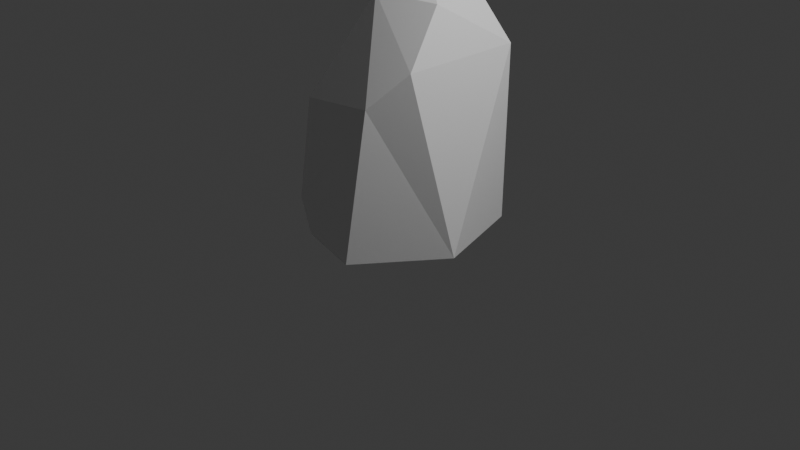 # Source: foliage.blend  (saved by Blender 4.0.36; exported with 4.5.12 LTS)
import bpy
from mathutils import Matrix  # noqa: F401  (used for matrix-valued properties, if any)

bpy.ops.wm.read_factory_settings(use_empty=True)
scene = bpy.context.scene
scene.name = 'Scene'

# ---- collections
col_collection = bpy.data.collections.new('Collection'); scene.collection.children.link(col_collection)

# ---- materials (node trees are filled in below, after node groups)
mat_material = bpy.data.materials.new('Material')
mat_material.alpha_threshold = 0.0
mat_material.use_transparent_shadow = False
mat_material.roughness = 0.5
mat_material.line_color = (0.0, 0.0, 0.0, 1.0)

# ---- material node trees
mat_material.use_nodes = True; mat_material.node_tree.nodes.clear()
_N = mat_material.node_tree.nodes; _L = mat_material.node_tree.links
n0 = _N.new('ShaderNodeOutputMaterial'); n0.name = 'Material Output'; n0.location = (300, 300)
n1 = _N.new('ShaderNodeBsdfPrincipled'); n1.name = 'Principled BSDF'; n1.location = (10, 300)
n1.inputs[3].default_value = 1.45
_L.new(n1.outputs[0], n0.inputs[0])
n0.is_active_output = True

# ---- world
world_world = bpy.data.worlds.new('World'); scene.world = world_world
world_world.use_nodes = True; world_world.node_tree.nodes.clear()
_N = world_world.node_tree.nodes; _L = world_world.node_tree.links
n0 = _N.new('ShaderNodeOutputWorld'); n0.name = 'World Output'; n0.location = (300, 300)
n1 = _N.new('ShaderNodeBackground'); n1.name = 'Background'; n1.location = (10, 300)
n1.inputs[0].default_value = (0.05088, 0.05088, 0.05088, 1.0)
_L.new(n1.outputs[0], n0.inputs[0])
n0.is_active_output = True
world_world.color = (0.05088, 0.05088, 0.05088)
world_world.use_sun_shadow = False
world_world.sun_shadow_jitter_overblur = 0.0

# ---- cameras
cam_camera = bpy.data.cameras.new('Camera')
cam_camera.clip_end = 100.0
cam_camera.ortho_scale = 7.314

# ---- lights
light_light = bpy.data.lights.new('Light', 'POINT')
light_light.transmission_factor = 0.0
light_light.use_soft_falloff = False
light_light.energy = 1000.0
light_light.shadow_soft_size = 0.1
light_light.shadow_maximum_resolution = 0.006
light_light.use_absolute_resolution = True

# ---- meshes
me_cube = bpy.data.meshes.new('Cube')
me_cube.from_pydata([(0.7022, 0.7835, 1.833), (0.6187, 0.8609, -0.03912), (0.7152, -0.536, 1.834), (0.9238, -0.1531, -0.03912), (-0.6541, 0.8329, 1.87), (-0.6476, 0.7947, -0.03912), (-0.4568, -0.7329, 1.364), (0.4335, -0.8189, 1.492), (0.5986, -0.103, 2.347), (-0.07258, -0.2237, 2.351), (0.5505, 0.532, 2.305), (-0.2315, 0.5551, 2.638), (-0.7641, -0.4561, -0.03917), (-0.6197, -0.7549, 0.279), (-0.4037, -0.8199, -0.03917), (0.3184, -0.9883, -0.03915), (-0.05104, 1.107, -0.03912), (-0.9598, 0.1207, -0.03914)], [], [(6, 7, 9), (3, 2, 7, 15), (14, 13, 12), (5, 16, 1, 3, 15, 14, 12, 17), (1, 0, 3), (5, 4, 16), (10, 11, 8), (4, 6, 11), (2, 0, 8), (0, 11, 10), (15, 7, 6, 13, 14), (12, 13, 6), (9, 2, 8), (2, 9, 7), (3, 0, 2), (6, 4, 12), (4, 5, 17), (1, 4, 0), (11, 6, 9), (11, 0, 4), (8, 0, 10), (8, 11, 9), (16, 4, 1), (17, 12, 4)])
_uv = me_cube.uv_layers.new(name='UVMap')
_uv.uv.foreach_set('vector', [0.625, 1.0, 0.625, 0.8452, 0.625, 1.0, 0.375, 0.75, 0.625, 0.75, 0.625, 0.8452, 0.375, 0.865, 0.375, 0.9504, 0.4317, 1.0, 0.375, 0.0518, 0.125, 0.5, 0.2431, 0.5, 0.375, 0.5, 0.375, 0.75, 0.26, 0.75, 0.1746, 0.75, 0.125, 0.6982, 0.125, 0.5946, 0.375, 0.5, 0.625, 0.5, 0.375, 0.75, 0.375, 0.25, 0.625, 0.25, 0.375, 0.3681, 0.625, 0.5, 0.875, 0.5, 0.625, 0.75, 0.625, 0.25, 0.625, 0.0, 0.625, 0.25, 0.625, 0.75, 0.625, 0.5, 0.625, 0.75, 0.625, 0.5, 0.625, 0.25, 0.625, 0.5, 0.375, 0.865, 0.625, 0.8452, 0.625, 1.0, 0.4317, 1.0, 0.375, 0.9504, 0.375, 0.0518, 0.4317, 0.0, 0.625, 0.0, 0.625, 1.0, 0.625, 0.75, 0.625, 0.75, 0.625, 0.75, 0.625, 1.0, 0.625, 0.8452, 0.375, 0.75, 0.625, 0.5, 0.625, 0.75, 0.625, 0.0, 0.625, 0.25, 0.375, 0.0518, 0.625, 0.25, 0.375, 0.25, 0.375, 0.1554, 0.375, 0.5, 0.625, 0.25, 0.625, 0.5, 0.625, 0.25, 0.625, 0.0, 0.625, 0.0, 0.625, 0.25, 0.625, 0.5, 0.625, 0.25, 0.625, 0.75, 0.625, 0.5, 0.625, 0.5, 0.625, 0.75, 0.875, 0.5, 0.875, 0.75, 0.375, 0.3681, 0.625, 0.25, 0.375, 0.5, 0.375, 0.1554, 0.375, 0.0518, 0.625, 0.25])
me_cube.materials.append(mat_material)
me_cube.use_mirror_vertex_groups = False
me_cube.update()
me_cylinder = bpy.data.meshes.new('Cylinder')
me_cylinder.from_pydata([(2.911e-09, 0.7595, 0.0), (-7.12e-09, 0.3813, 2.126), (0.1482, 0.7449, 0.0), (0.07439, 0.374, 2.126), (0.2907, 0.7017, 0.0), (0.1459, 0.3523, 2.126), (0.422, 0.6315, 0.0), (0.2119, 0.3171, 2.126), (0.5371, 0.5371, 0.0), (0.2696, 0.2696, 2.126), (0.6315, 0.422, 0.0), (0.3171, 0.2119, 2.126), (0.7017, 0.2907, 0.0), (0.3523, 0.1459, 2.126), (0.7449, 0.1482, 0.0), (0.374, 0.07439, 2.126), (0.7595, 2.279e-07, 0.0), (0.3813, 1.79e-07, 2.126), (0.7449, -0.1482, 0.0), (0.374, -0.07439, 2.126), (0.7017, -0.2907, 0.0), (0.3523, -0.1459, 2.126), (0.6315, -0.422, 0.0), (0.3171, -0.2119, 2.126), (0.5371, -0.5371, 0.0), (0.2696, -0.2696, 2.126), (0.422, -0.6315, 0.0), (0.2119, -0.3171, 2.126), (0.2907, -0.7017, 0.0), (0.1459, -0.3523, 2.126), (0.1482, -0.7449, 0.0), (0.07439, -0.374, 2.126), (2.911e-09, -0.7595, 0.0), (-7.12e-09, -0.3813, 2.126), (-0.1482, -0.7449, 0.0), (-0.07439, -0.374, 2.126), (-0.2907, -0.7017, 0.0), (-0.1459, -0.3523, 2.126), (-0.422, -0.6315, 0.0), (-0.2119, -0.3171, 2.126), (-0.5371, -0.5371, 0.0), (-0.2696, -0.2696, 2.126), (-0.6315, -0.422, 0.0), (-0.3171, -0.2119, 2.126), (-0.7017, -0.2907, 0.0), (-0.3523, -0.1459, 2.126), (-0.7449, -0.1482, 0.0), (-0.374, -0.07439, 2.126), (-0.7595, 2.279e-07, 0.0), (-0.3813, 1.79e-07, 2.126), (-0.7449, 0.1482, 0.0), (-0.374, 0.07439, 2.126), (-0.7017, 0.2907, 0.0), (-0.3523, 0.1459, 2.126), (-0.6315, 0.422, 0.0), (-0.3171, 0.2119, 2.126), (-0.5371, 0.5371, 0.0), (-0.2696, 0.2696, 2.126), (-0.422, 0.6315, 0.0), (-0.2119, 0.3171, 2.126), (-0.2907, 0.7017, 0.0), (-0.1459, 0.3523, 2.126), (-0.1482, 0.7449, 0.0), (-0.07439, 0.374, 2.126), (-1.847, -1.856, 0.8348), (0.01962, 0.01042, 9.892), (-1.847, 1.877, 0.8348), (0.01962, 0.01042, 9.892), (1.886, -1.856, 0.8348), (0.01962, 0.01042, 9.892), (1.886, 1.877, 0.8348), (0.01962, 0.01042, 9.892)], [], [(0, 1, 3, 2), (2, 3, 5, 4), (4, 5, 7, 6), (6, 7, 9, 8), (8, 9, 11, 10), (10, 11, 13, 12), (12, 13, 15, 14), (14, 15, 17, 16), (16, 17, 19, 18), (18, 19, 21, 20), (20, 21, 23, 22), (22, 23, 25, 24), (24, 25, 27, 26), (26, 27, 29, 28), (28, 29, 31, 30), (30, 31, 33, 32), (32, 33, 35, 34), (34, 35, 37, 36), (36, 37, 39, 38), (38, 39, 41, 40), (40, 41, 43, 42), (42, 43, 45, 44), (44, 45, 47, 46), (46, 47, 49, 48), (48, 49, 51, 50), (50, 51, 53, 52), (52, 53, 55, 54), (54, 55, 57, 56), (56, 57, 59, 58), (58, 59, 61, 60), (3, 1, 63, 61, 59, 57, 55, 53, 51, 49, 47, 45, 43, 41, 39, 37, 35, 33, 31, 29, 27, 25, 23, 21, 19, 17, 15, 13, 11, 9, 7, 5), (60, 61, 63, 62), (62, 63, 1, 0), (0, 2, 4, 6, 8, 10, 12, 14, 16, 18, 20, 22, 24, 26, 28, 30, 32, 34, 36, 38, 40, 42, 44, 46, 48, 50, 52, 54, 56, 58, 60, 62), (64, 65, 67, 66), (66, 67, 71, 70), (70, 71, 69, 68), (68, 69, 65, 64), (66, 70, 68, 64), (71, 67, 65, 69)])
_uv = me_cylinder.uv_layers.new(name='UVMap')
_uv.uv.foreach_set('vector', [1.0, 0.5, 1.0, 1.0, 0.9688, 1.0, 0.9688, 0.5, 0.9688, 0.5, 0.9688, 1.0, 0.9375, 1.0, 0.9375, 0.5, 0.9375, 0.5, 0.9375, 1.0, 0.9062, 1.0, 0.9062, 0.5, 0.9062, 0.5, 0.9062, 1.0, 0.875, 1.0, 0.875, 0.5, 0.875, 0.5, 0.875, 1.0, 0.8438, 1.0, 0.8438, 0.5, 0.8438, 0.5, 0.8438, 1.0, 0.8125, 1.0, 0.8125, 0.5, 0.8125, 0.5, 0.8125, 1.0, 0.7812, 1.0, 0.7812, 0.5, 0.7812, 0.5, 0.7812, 1.0, 0.75, 1.0, 0.75, 0.5, 0.75, 0.5, 0.75, 1.0, 0.7188, 1.0, 0.7188, 0.5, 0.7188, 0.5, 0.7188, 1.0, 0.6875, 1.0, 0.6875, 0.5, 0.6875, 0.5, 0.6875, 1.0, 0.6562, 1.0, 0.6562, 0.5, 0.6562, 0.5, 0.6562, 1.0, 0.625, 1.0, 0.625, 0.5, 0.625, 0.5, 0.625, 1.0, 0.5938, 1.0, 0.5938, 0.5, 0.5938, 0.5, 0.5938, 1.0, 0.5625, 1.0, 0.5625, 0.5, 0.5625, 0.5, 0.5625, 1.0, 0.5312, 1.0, 0.5312, 0.5, 0.5312, 0.5, 0.5312, 1.0, 0.5, 1.0, 0.5, 0.5, 0.5, 0.5, 0.5, 1.0, 0.4688, 1.0, 0.4688, 0.5, 0.4688, 0.5, 0.4688, 1.0, 0.4375, 1.0, 0.4375, 0.5, 0.4375, 0.5, 0.4375, 1.0, 0.4062, 1.0, 0.4062, 0.5, 0.4062, 0.5, 0.4062, 1.0, 0.375, 1.0, 0.375, 0.5, 0.375, 0.5, 0.375, 1.0, 0.3438, 1.0, 0.3438, 0.5, 0.3438, 0.5, 0.3438, 1.0, 0.3125, 1.0, 0.3125, 0.5, 0.3125, 0.5, 0.3125, 1.0, 0.2812, 1.0, 0.2812, 0.5, 0.2812, 0.5, 0.2812, 1.0, 0.25, 1.0, 0.25, 0.5, 0.25, 0.5, 0.25, 1.0, 0.2188, 1.0, 0.2188, 0.5, 0.2188, 0.5, 0.2188, 1.0, 0.1875, 1.0, 0.1875, 0.5, 0.1875, 0.5, 0.1875, 1.0, 0.1562, 1.0, 0.1562, 0.5, 0.1562, 0.5, 0.1562, 1.0, 0.125, 1.0, 0.125, 0.5, 0.125, 0.5, 0.125, 1.0, 0.09375, 1.0, 0.09375, 0.5, 0.09375, 0.5, 0.09375, 1.0, 0.0625, 1.0, 0.0625, 0.5, 0.2968, 0.4854, 0.25, 0.49, 0.2032, 0.4854, 0.1582, 0.4717, 0.1167, 0.4496, 0.08029, 0.4197, 0.05045, 0.3833, 0.02827, 0.3418, 0.01461, 0.2968, 0.01, 0.25, 0.01461, 0.2032, 0.02827, 0.1582, 0.05045, 0.1167, 0.08029, 0.08029, 0.1167, 0.05045, 0.1582, 0.02827, 0.2032, 0.01461, 0.25, 0.01, 0.2968, 0.01461, 0.3418, 0.02827, 0.3833, 0.05045, 0.4197, 0.08029, 0.4496, 0.1167, 0.4717, 0.1582, 0.4854, 0.2032, 0.49, 0.25, 0.4854, 0.2968, 0.4717, 0.3418, 0.4496, 0.3833, 0.4197, 0.4197, 0.3833, 0.4496, 0.3418, 0.4717, 0.0625, 0.5, 0.0625, 1.0, 0.03125, 1.0, 0.03125, 0.5, 0.03125, 0.5, 0.03125, 1.0, 0.0, 1.0, 0.0, 0.5, 0.75, 0.49, 0.7968, 0.4854, 0.8418, 0.4717, 0.8833, 0.4496, 0.9197, 0.4197, 0.9496, 0.3833, 0.9717, 0.3418, 0.9854, 0.2968, 0.99, 0.25, 0.9854, 0.2032, 0.9717, 0.1582, 0.9496, 0.1167, 0.9197, 0.08029, 0.8833, 0.05045, 0.8418, 0.02827, 0.7968, 0.01461, 0.75, 0.01, 0.7032, 0.01461, 0.6582, 0.02827, 0.6167, 0.05045, 0.5803, 0.08029, 0.5504, 0.1167, 0.5283, 0.1582, 0.5146, 0.2032, 0.51, 0.25, 0.5146, 0.2968, 0.5283, 0.3418, 0.5504, 0.3833, 0.5803, 0.4197, 0.6167, 0.4496, 0.6582, 0.4717, 0.7032, 0.4854, 0.375, 0.0, 0.625, 0.0, 0.625, 0.25, 0.375, 0.25, 0.375, 0.25, 0.625, 0.25, 0.625, 0.5, 0.375, 0.5, 0.375, 0.5, 0.625, 0.5, 0.625, 0.75, 0.375, 0.75, 0.375, 0.75, 0.625, 0.75, 0.625, 1.0, 0.375, 1.0, 0.125, 0.5, 0.375, 0.5, 0.375, 0.75, 0.125, 0.75, 0.625, 0.5, 0.875, 0.5, 0.875, 0.75, 0.625, 0.75])
me_cylinder.update()
me_cylinder_001 = bpy.data.meshes.new('Cylinder.001')
me_cylinder_001.from_pydata([(2.125e-09, 0.8245, 0.0), (6.195e-09, 0.4883, 1.762), (0.1608, 0.8086, 0.0), (0.09526, 0.4789, 1.762), (0.3155, 0.7617, 0.0), (0.1869, 0.4511, 1.762), (0.458, 0.6855, 0.0), (0.2713, 0.406, 1.762), (0.583, 0.583, 0.0), (0.3453, 0.3453, 1.762), (0.6855, 0.458, 0.0), (0.406, 0.2713, 1.762), (0.7617, 0.3155, 0.0), (0.4511, 0.1869, 1.762), (0.8086, 0.1608, 0.0), (0.4789, 0.09526, 1.762), (0.8245, 0.0, 0.0), (0.4883, 0.0, 1.762), (0.8086, -0.1608, 0.0), (0.4789, -0.09526, 1.762), (0.7617, -0.3155, 0.0), (0.4511, -0.1869, 1.762), (0.6855, -0.458, 0.0), (0.406, -0.2713, 1.762), (0.583, -0.583, 0.0), (0.3453, -0.3453, 1.762), (0.458, -0.6855, 0.0), (0.2713, -0.406, 1.762), (0.3155, -0.7617, 0.0), (0.1869, -0.4511, 1.762), (0.1608, -0.8086, 0.0), (0.09526, -0.4789, 1.762), (2.125e-09, -0.8245, 0.0), (6.195e-09, -0.4883, 1.762), (-0.1608, -0.8086, 0.0), (-0.09526, -0.4789, 1.762), (-0.3155, -0.7617, 0.0), (-0.1869, -0.4511, 1.762), (-0.458, -0.6855, 0.0), (-0.2713, -0.406, 1.762), (-0.583, -0.583, 0.0), (-0.3453, -0.3453, 1.762), (-0.6855, -0.458, 0.0), (-0.406, -0.2713, 1.762), (-0.7617, -0.3155, 0.0), (-0.4511, -0.1869, 1.762), (-0.8086, -0.1608, 0.0), (-0.4789, -0.09526, 1.762), (-0.8245, 0.0, 0.0), (-0.4883, 0.0, 1.762), (-0.8086, 0.1608, 0.0), (-0.4789, 0.09526, 1.762), (-0.7617, 0.3155, 0.0), (-0.4511, 0.1869, 1.762), (-0.6855, 0.458, 0.0), (-0.406, 0.2713, 1.762), (-0.583, 0.583, 0.0), (-0.3453, 0.3453, 1.762), (-0.458, 0.6855, 0.0), (-0.2713, 0.406, 1.762), (-0.3155, 0.7617, 0.0), (-0.1869, 0.4511, 1.762), (-0.1608, 0.8086, 0.0), (-0.09526, 0.4789, 1.762), (-1.663, -1.738, 0.9392), (-0.8391, -0.8391, 3.144), (-1.695, 1.641, 0.9392), (-0.8391, 0.8391, 3.144), (1.726, -1.718, 0.9392), (0.8391, -0.8391, 3.144), (1.703, 1.717, 0.9392), (0.8391, 0.8391, 3.144), (0.0, 2.033, 0.9392), (0.0, 0.8391, 3.144), (0.0, -2.06, 0.9392), (0.0, -0.8391, 3.144), (-2.057, 0.0, 0.9392), (-0.8391, 0.0, 3.144), (2.06, 0.0, 0.9392), (0.8391, 0.0, 3.144), (0.0, 0.0, 3.144), (0.0, 0.0, 0.9392), (-1.547, -1.582, 2.819), (-0.7232, -0.7232, 4.819), (-1.592, 1.663, 2.763), (-0.7232, 0.7232, 4.819), (1.474, -1.462, 2.819), (0.7232, -0.7232, 4.819), (1.572, 1.634, 2.819), (0.7232, 0.7232, 4.819), (0.08474, 1.993, 2.819), (0.0, 0.7232, 4.819), (-0.06274, -2.008, 2.819), (0.0, -0.7232, 4.819), (-1.937, -0.02782, 2.819), (-0.7232, 0.0, 4.819), (1.832, 0.005468, 2.819), (0.7232, 0.0, 4.819), (0.0, 0.0, 4.819), (0.0, 0.0, 2.819), (-1.267, -1.262, 4.579), (0.0, 0.0, 6.959), (-1.229, 1.307, 4.579), (0.0, 0.0, 6.959), (1.244, -1.225, 4.579), (0.0, 0.0, 6.959), (1.268, 1.296, 4.579), (0.0, 0.0, 6.959), (-0.06871, 1.683, 4.579), (0.0, 0.0, 6.959), (-0.007218, -1.689, 4.579), (0.0, 0.0, 6.959), (-1.795, -0.02809, 4.579), (0.0, 0.0, 6.959), (1.574, -0.04921, 4.579), (0.0, 0.0, 6.959), (0.0, 0.0, 6.959), (0.008089, -0.0094, 4.579)], [], [(0, 1, 3, 2), (2, 3, 5, 4), (4, 5, 7, 6), (6, 7, 9, 8), (8, 9, 11, 10), (10, 11, 13, 12), (12, 13, 15, 14), (14, 15, 17, 16), (16, 17, 19, 18), (18, 19, 21, 20), (20, 21, 23, 22), (22, 23, 25, 24), (24, 25, 27, 26), (26, 27, 29, 28), (28, 29, 31, 30), (30, 31, 33, 32), (32, 33, 35, 34), (34, 35, 37, 36), (36, 37, 39, 38), (38, 39, 41, 40), (40, 41, 43, 42), (42, 43, 45, 44), (44, 45, 47, 46), (46, 47, 49, 48), (48, 49, 51, 50), (50, 51, 53, 52), (52, 53, 55, 54), (54, 55, 57, 56), (56, 57, 59, 58), (58, 59, 61, 60), (3, 1, 63, 61, 59, 57, 55, 53, 51, 49, 47, 45, 43, 41, 39, 37, 35, 33, 31, 29, 27, 25, 23, 21, 19, 17, 15, 13, 11, 9, 7, 5), (60, 61, 63, 62), (62, 63, 1, 0), (0, 2, 4, 6, 8, 10, 12, 14, 16, 18, 20, 22, 24, 26, 28, 30, 32, 34, 36, 38, 40, 42, 44, 46, 48, 50, 52, 54, 56, 58, 60, 62), (76, 77, 67, 66), (72, 73, 71, 70), (78, 79, 69, 68), (74, 75, 65, 64), (81, 78, 68, 74), (80, 77, 65, 75), (79, 80, 75, 69), (76, 81, 74, 64), (68, 69, 75, 74), (66, 67, 73, 72), (66, 72, 81, 76), (71, 73, 80, 79), (73, 67, 77, 80), (72, 70, 78, 81), (70, 71, 79, 78), (64, 65, 77, 76), (94, 95, 85, 84), (90, 91, 89, 88), (96, 97, 87, 86), (92, 93, 83, 82), (99, 96, 86, 92), (98, 95, 83, 93), (97, 98, 93, 87), (94, 99, 92, 82), (86, 87, 93, 92), (84, 85, 91, 90), (84, 90, 99, 94), (89, 91, 98, 97), (91, 85, 95, 98), (90, 88, 96, 99), (88, 89, 97, 96), (82, 83, 95, 94), (112, 113, 103, 102), (108, 109, 107, 106), (114, 115, 105, 104), (110, 111, 101, 100), (117, 114, 104, 110), (116, 113, 101, 111), (115, 116, 111, 105), (112, 117, 110, 100), (104, 105, 111, 110), (102, 103, 109, 108), (102, 108, 117, 112), (107, 109, 116, 115), (109, 103, 113, 116), (108, 106, 114, 117), (106, 107, 115, 114), (100, 101, 113, 112)])
_uv = me_cylinder_001.uv_layers.new(name='UVMap')
_uv.uv.foreach_set('vector', [1.0, 0.5, 1.0, 1.0, 0.9688, 1.0, 0.9688, 0.5, 0.9688, 0.5, 0.9688, 1.0, 0.9375, 1.0, 0.9375, 0.5, 0.9375, 0.5, 0.9375, 1.0, 0.9062, 1.0, 0.9062, 0.5, 0.9062, 0.5, 0.9062, 1.0, 0.875, 1.0, 0.875, 0.5, 0.875, 0.5, 0.875, 1.0, 0.8438, 1.0, 0.8438, 0.5, 0.8438, 0.5, 0.8438, 1.0, 0.8125, 1.0, 0.8125, 0.5, 0.8125, 0.5, 0.8125, 1.0, 0.7812, 1.0, 0.7812, 0.5, 0.7812, 0.5, 0.7812, 1.0, 0.75, 1.0, 0.75, 0.5, 0.75, 0.5, 0.75, 1.0, 0.7188, 1.0, 0.7188, 0.5, 0.7188, 0.5, 0.7188, 1.0, 0.6875, 1.0, 0.6875, 0.5, 0.6875, 0.5, 0.6875, 1.0, 0.6562, 1.0, 0.6562, 0.5, 0.6562, 0.5, 0.6562, 1.0, 0.625, 1.0, 0.625, 0.5, 0.625, 0.5, 0.625, 1.0, 0.5938, 1.0, 0.5938, 0.5, 0.5938, 0.5, 0.5938, 1.0, 0.5625, 1.0, 0.5625, 0.5, 0.5625, 0.5, 0.5625, 1.0, 0.5312, 1.0, 0.5312, 0.5, 0.5312, 0.5, 0.5312, 1.0, 0.5, 1.0, 0.5, 0.5, 0.5, 0.5, 0.5, 1.0, 0.4688, 1.0, 0.4688, 0.5, 0.4688, 0.5, 0.4688, 1.0, 0.4375, 1.0, 0.4375, 0.5, 0.4375, 0.5, 0.4375, 1.0, 0.4062, 1.0, 0.4062, 0.5, 0.4062, 0.5, 0.4062, 1.0, 0.375, 1.0, 0.375, 0.5, 0.375, 0.5, 0.375, 1.0, 0.3438, 1.0, 0.3438, 0.5, 0.3438, 0.5, 0.3438, 1.0, 0.3125, 1.0, 0.3125, 0.5, 0.3125, 0.5, 0.3125, 1.0, 0.2812, 1.0, 0.2812, 0.5, 0.2812, 0.5, 0.2812, 1.0, 0.25, 1.0, 0.25, 0.5, 0.25, 0.5, 0.25, 1.0, 0.2188, 1.0, 0.2188, 0.5, 0.2188, 0.5, 0.2188, 1.0, 0.1875, 1.0, 0.1875, 0.5, 0.1875, 0.5, 0.1875, 1.0, 0.1562, 1.0, 0.1562, 0.5, 0.1562, 0.5, 0.1562, 1.0, 0.125, 1.0, 0.125, 0.5, 0.125, 0.5, 0.125, 1.0, 0.09375, 1.0, 0.09375, 0.5, 0.09375, 0.5, 0.09375, 1.0, 0.0625, 1.0, 0.0625, 0.5, 0.2968, 0.4854, 0.25, 0.49, 0.2032, 0.4854, 0.1582, 0.4717, 0.1167, 0.4496, 0.08029, 0.4197, 0.05045, 0.3833, 0.02827, 0.3418, 0.01461, 0.2968, 0.01, 0.25, 0.01461, 0.2032, 0.02827, 0.1582, 0.05045, 0.1167, 0.08029, 0.08029, 0.1167, 0.05045, 0.1582, 0.02827, 0.2032, 0.01461, 0.25, 0.01, 0.2968, 0.01461, 0.3418, 0.02827, 0.3833, 0.05045, 0.4197, 0.08029, 0.4496, 0.1167, 0.4717, 0.1582, 0.4854, 0.2032, 0.49, 0.25, 0.4854, 0.2968, 0.4717, 0.3418, 0.4496, 0.3833, 0.4197, 0.4197, 0.3833, 0.4496, 0.3418, 0.4717, 0.0625, 0.5, 0.0625, 1.0, 0.03125, 1.0, 0.03125, 0.5, 0.03125, 0.5, 0.03125, 1.0, 0.0, 1.0, 0.0, 0.5, 0.75, 0.49, 0.7968, 0.4854, 0.8418, 0.4717, 0.8833, 0.4496, 0.9197, 0.4197, 0.9496, 0.3833, 0.9717, 0.3418, 0.9854, 0.2968, 0.99, 0.25, 0.9854, 0.2032, 0.9717, 0.1582, 0.9496, 0.1167, 0.9197, 0.08029, 0.8833, 0.05045, 0.8418, 0.02827, 0.7968, 0.01461, 0.75, 0.01, 0.7032, 0.01461, 0.6582, 0.02827, 0.6167, 0.05045, 0.5803, 0.08029, 0.5504, 0.1167, 0.5283, 0.1582, 0.5146, 0.2032, 0.51, 0.25, 0.5146, 0.2968, 0.5283, 0.3418, 0.5504, 0.3833, 0.5803, 0.4197, 0.6167, 0.4496, 0.6582, 0.4717, 0.7032, 0.4854, 0.375, 0.125, 0.625, 0.125, 0.625, 0.25, 0.375, 0.25, 0.375, 0.375, 0.625, 0.375, 0.625, 0.5, 0.375, 0.5, 0.375, 0.625, 0.625, 0.625, 0.625, 0.75, 0.375, 0.75, 0.375, 0.875, 0.625, 0.875, 0.625, 1.0, 0.375, 1.0, 0.25, 0.625, 0.375, 0.625, 0.375, 0.75, 0.25, 0.75, 0.75, 0.625, 0.875, 0.625, 0.875, 0.75, 0.75, 0.75, 0.625, 0.625, 0.75, 0.625, 0.75, 0.75, 0.625, 0.75, 0.125, 0.625, 0.25, 0.625, 0.25, 0.75, 0.125, 0.75, 0.375, 0.75, 0.625, 0.75, 0.625, 0.875, 0.375, 0.875, 0.375, 0.25, 0.625, 0.25, 0.625, 0.375, 0.375, 0.375, 0.125, 0.5, 0.25, 0.5, 0.25, 0.625, 0.125, 0.625, 0.625, 0.5, 0.75, 0.5, 0.75, 0.625, 0.625, 0.625, 0.75, 0.5, 0.875, 0.5, 0.875, 0.625, 0.75, 0.625, 0.25, 0.5, 0.375, 0.5, 0.375, 0.625, 0.25, 0.625, 0.375, 0.5, 0.625, 0.5, 0.625, 0.625, 0.375, 0.625, 0.375, 0.0, 0.625, 0.0, 0.625, 0.125, 0.375, 0.125, 0.375, 0.125, 0.625, 0.125, 0.625, 0.25, 0.375, 0.25, 0.375, 0.375, 0.625, 0.375, 0.625, 0.5, 0.375, 0.5, 0.375, 0.625, 0.625, 0.625, 0.625, 0.75, 0.375, 0.75, 0.375, 0.875, 0.625, 0.875, 0.625, 1.0, 0.375, 1.0, 0.25, 0.625, 0.375, 0.625, 0.375, 0.75, 0.25, 0.75, 0.75, 0.625, 0.875, 0.625, 0.875, 0.75, 0.75, 0.75, 0.625, 0.625, 0.75, 0.625, 0.75, 0.75, 0.625, 0.75, 0.125, 0.625, 0.25, 0.625, 0.25, 0.75, 0.125, 0.75, 0.375, 0.75, 0.625, 0.75, 0.625, 0.875, 0.375, 0.875, 0.375, 0.25, 0.625, 0.25, 0.625, 0.375, 0.375, 0.375, 0.125, 0.5, 0.25, 0.5, 0.25, 0.625, 0.125, 0.625, 0.625, 0.5, 0.75, 0.5, 0.75, 0.625, 0.625, 0.625, 0.75, 0.5, 0.875, 0.5, 0.875, 0.625, 0.75, 0.625, 0.25, 0.5, 0.375, 0.5, 0.375, 0.625, 0.25, 0.625, 0.375, 0.5, 0.625, 0.5, 0.625, 0.625, 0.375, 0.625, 0.375, 0.0, 0.625, 0.0, 0.625, 0.125, 0.375, 0.125, 0.375, 0.1242, 0.625, 0.0625, 0.625, 0.25, 0.375, 0.25, 0.375, 0.3757, 0.625, 0.3125, 0.625, 0.5, 0.375, 0.5, 0.375, 0.6258, 0.625, 0.5625, 0.625, 0.75, 0.375, 0.75, 0.375, 0.8743, 0.625, 0.8125, 0.625, 1.0, 0.375, 1.0, 0.2507, 0.6258, 0.375, 0.6258, 0.375, 0.75, 0.2507, 0.75, 0.625, 0.8125, 0.625, 0.8125, 0.625, 0.8125, 0.625, 0.8125, 0.625, 0.75, 0.625, 0.75, 0.625, 0.75, 0.625, 0.75, 0.125, 0.6258, 0.2507, 0.6258, 0.2507, 0.75, 0.125, 0.75, 0.375, 0.75, 0.625, 0.75, 0.625, 0.8125, 0.375, 0.8743, 0.375, 0.25, 0.625, 0.25, 0.625, 0.3125, 0.375, 0.3757, 0.125, 0.5, 0.2507, 0.5, 0.2507, 0.6258, 0.125, 0.6258, 0.625, 0.3125, 0.625, 0.3125, 0.625, 0.3125, 0.625, 0.3125, 0.625, 0.25, 0.625, 0.25, 0.625, 0.25, 0.625, 0.25, 0.2507, 0.5, 0.375, 0.5, 0.375, 0.6258, 0.2507, 0.6258, 0.375, 0.5, 0.625, 0.5, 0.625, 0.5625, 0.375, 0.6258, 0.375, 0.0, 0.625, 0.0, 0.625, 0.0625, 0.375, 0.1242])
me_cylinder_001.update()
me_cylinder_002 = bpy.data.meshes.new('Cylinder.002')
me_cylinder_002.from_pydata([(2.43e-07, 0.7452, 0.0), (5.161e-07, 0.4589, 5.473), (0.1454, 0.7309, 0.0), (0.08952, 0.45, 5.473), (0.2852, 0.6885, 0.0), (0.1756, 0.4239, 5.473), (0.414, 0.6196, 0.0), (0.2549, 0.3815, 5.473), (0.5269, 0.5269, 0.0), (0.3245, 0.3245, 5.473), (0.6196, 0.414, 0.0), (0.3815, 0.2549, 5.473), (0.6885, 0.2852, 0.0), (0.4239, 0.1756, 5.473), (0.7309, 0.1454, 0.0), (0.45, 0.08952, 5.473), (0.7452, 3.797e-09, 0.0), (0.4589, 9.848e-09, 5.473), (0.7309, -0.1454, 0.0), (0.45, -0.08952, 5.473), (0.6885, -0.2852, 0.0), (0.4239, -0.1756, 5.473), (0.6196, -0.414, 0.0), (0.3815, -0.2549, 5.473), (0.5269, -0.5269, 0.0), (0.3245, -0.3245, 5.473), (0.414, -0.6196, 0.0), (0.2549, -0.3815, 5.473), (0.2852, -0.6885, 0.0), (0.1756, -0.4239, 5.473), (0.1454, -0.7309, 0.0), (0.08952, -0.45, 5.473), (2.43e-07, -0.7452, 0.0), (5.161e-07, -0.4589, 5.473), (-0.1454, -0.7309, 0.0), (-0.08952, -0.45, 5.473), (-0.2852, -0.6885, 0.0), (-0.1756, -0.4239, 5.473), (-0.414, -0.6196, 0.0), (-0.2549, -0.3815, 5.473), (-0.5269, -0.5269, 0.0), (-0.3245, -0.3245, 5.473), (-0.6196, -0.414, 0.0), (-0.3815, -0.2549, 5.473), (-0.6885, -0.2852, 0.0), (-0.4239, -0.1756, 5.473), (-0.7309, -0.1454, 0.0), (-0.45, -0.08952, 5.473), (-0.7452, 3.797e-09, 0.0), (-0.4589, 9.848e-09, 5.473), (-0.7309, 0.1454, 0.0), (-0.45, 0.08952, 5.473), (-0.6885, 0.2852, 0.0), (-0.4239, 0.1756, 5.473), (-0.6196, 0.414, 0.0), (-0.3815, 0.2549, 5.473), (-0.5269, 0.5269, 0.0), (-0.3245, 0.3245, 5.473), (-0.414, 0.6196, 0.0), (-0.2549, 0.3815, 5.473), (-0.2852, 0.6885, 0.0), (-0.1756, 0.4239, 5.473), (-0.1454, 0.7309, 0.0), (-0.08952, 0.45, 5.473), (-2.182, -2.477, 5.016), (-2.138, -2.563, 8.698), (-2.299, 2.068, 4.99), (-2.218, 1.85, 8.515), (2.456, -2.116, 4.947), (2.218, -2.239, 8.589), (2.129, 2.351, 5.122), (2.208, 1.968, 8.249), (-2.632, -0.2049, 4.699), (-2.658, -0.3503, 8.985), (2.589, 0.1761, 4.799), (2.558, -0.1003, 8.802), (-0.0101, 2.614, 4.789), (0.01137, 2.214, 8.726), (0.1083, -2.723, 4.663), (-0.09709, -2.798, 9.033), (-0.1264, -0.2915, 9.678), (0.04259, -0.02569, 4.121), (-2.462, -2.944, 6.597), (-2.586, 2.295, 6.52), (2.584, 2.513, 6.443), (2.745, -2.594, 6.563), (3.362, 0.09431, 6.549), (-3.366, -0.3087, 6.582), (-0.009948, -3.607, 6.524), (0.1099, 3.103, 6.469), (-2.483, -1.585, 4.815), (-2.348, -2.846, 7.826), (-2.538, 0.9896, 8.823), (-2.538, 2.268, 5.553), (-1.395, 2.41, 4.829), (1.348, 2.161, 8.529), (2.425, 2.542, 5.619), (2.394, 1.519, 4.94), (2.472, -1.377, 8.802), (2.717, -2.423, 5.54), (1.554, -2.475, 4.734), (-1.349, -2.786, 8.963), (-2.568, 1.178, 4.788), (-2.466, -1.698, 8.942), (2.641, -1.19, 4.805), (2.455, 1.157, 8.569), (1.362, -0.2056, 9.442), (-1.449, -0.1276, 4.244), (3.191, 0.1662, 5.547), (-3.226, -0.2644, 5.488), (1.3, 2.588, 4.925), (-1.335, 2.102, 8.72), (-1.302, -2.707, 4.799), (1.279, -2.575, 8.885), (-1.562, -0.3381, 9.566), (1.479, 0.09501, 4.315), (-0.006707, 1.48, 4.319), (-0.07236, 1.101, 9.398), (-0.1273, -1.683, 9.608), (0.09438, -1.527, 4.23), (0.06063, -3.4, 5.426), (0.05316, 3.096, 5.501), (-2.41, -2.792, 5.6), (-2.462, 2.138, 7.687), (2.49, 2.293, 7.465), (2.552, -2.497, 7.754), (3.194, 0.001909, 7.739), (-3.219, -0.3386, 7.875), (-0.06084, -3.427, 7.871), (0.08768, 2.845, 7.649), (-1.376, 2.907, 6.495), (1.518, -3.323, 6.535), (-3.113, -1.786, 6.603), (3.16, 1.479, 6.491), (-1.397, -3.521, 6.557), (3.301, -1.37, 6.573), (1.515, 3.015, 6.442), (-3.23, 1.152, 6.551), (-3.076, 1.07, 7.79), (1.459, 2.755, 7.535), (3.098, -1.376, 7.774), (-1.364, -3.365, 7.86), (1.549, -1.343, 4.37), (-1.475, -1.716, 9.495), (-1.475, 1.037, 9.33), (1.361, 1.533, 4.512), (3.025, 1.321, 7.589), (-2.966, -1.763, 7.87), (-1.447, 1.329, 4.402), (1.352, 1.12, 9.157), (1.314, -1.53, 9.397), (-1.374, -1.58, 4.382), (1.391, -3.157, 7.818), (-1.333, 2.683, 7.682), (-1.395, 2.876, 5.519), (1.572, -3.114, 5.46), (-3.009, -1.698, 5.552), (2.968, 1.535, 5.592), (-1.354, -3.328, 5.512), (3.189, -1.26, 5.543), (1.415, 3.024, 5.558), (-3.114, 1.163, 5.509)], [], [(0, 1, 3, 2), (2, 3, 5, 4), (4, 5, 7, 6), (6, 7, 9, 8), (8, 9, 11, 10), (10, 11, 13, 12), (12, 13, 15, 14), (14, 15, 17, 16), (16, 17, 19, 18), (18, 19, 21, 20), (20, 21, 23, 22), (22, 23, 25, 24), (24, 25, 27, 26), (26, 27, 29, 28), (28, 29, 31, 30), (30, 31, 33, 32), (32, 33, 35, 34), (34, 35, 37, 36), (36, 37, 39, 38), (38, 39, 41, 40), (40, 41, 43, 42), (42, 43, 45, 44), (44, 45, 47, 46), (46, 47, 49, 48), (48, 49, 51, 50), (50, 51, 53, 52), (52, 53, 55, 54), (54, 55, 57, 56), (56, 57, 59, 58), (58, 59, 61, 60), (3, 1, 63, 61, 59, 57, 55, 53, 51, 49, 47, 45, 43, 41, 39, 37, 35, 33, 31, 29, 27, 25, 23, 21, 19, 17, 15, 13, 11, 9, 7, 5), (60, 61, 63, 62), (62, 63, 1, 0), (0, 2, 4, 6, 8, 10, 12, 14, 16, 18, 20, 22, 24, 26, 28, 30, 32, 34, 36, 38, 40, 42, 44, 46, 48, 50, 52, 54, 56, 58, 60, 62), (87, 127, 138, 137), (127, 73, 92, 138), (138, 92, 67, 123), (137, 138, 123, 83), (89, 129, 139, 136), (129, 77, 95, 139), (139, 95, 71, 124), (136, 139, 124, 84), (86, 126, 140, 135), (126, 75, 98, 140), (140, 98, 69, 125), (135, 140, 125, 85), (88, 128, 141, 134), (128, 79, 101, 141), (141, 101, 65, 91), (134, 141, 91, 82), (81, 115, 142, 119), (115, 74, 104, 142), (142, 104, 68, 100), (119, 142, 100, 78), (80, 114, 143, 118), (114, 73, 103, 143), (143, 103, 65, 101), (118, 143, 101, 79), (77, 111, 144, 117), (111, 67, 92, 144), (144, 92, 73, 114), (117, 144, 114, 80), (76, 110, 145, 116), (110, 70, 97, 145), (145, 97, 74, 115), (116, 145, 115, 81), (84, 124, 146, 133), (124, 71, 105, 146), (146, 105, 75, 126), (133, 146, 126, 86), (82, 91, 147, 132), (91, 65, 103, 147), (147, 103, 73, 127), (132, 147, 127, 87), (66, 94, 148, 102), (94, 76, 116, 148), (148, 116, 81, 107), (102, 148, 107, 72), (71, 95, 149, 105), (95, 77, 117, 149), (149, 117, 80, 106), (105, 149, 106, 75), (75, 106, 150, 98), (106, 80, 118, 150), (150, 118, 79, 113), (98, 150, 113, 69), (72, 107, 151, 90), (107, 81, 119, 151), (151, 119, 78, 112), (90, 151, 112, 64), (85, 125, 152, 131), (125, 69, 113, 152), (152, 113, 79, 128), (131, 152, 128, 88), (83, 123, 153, 130), (123, 67, 111, 153), (153, 111, 77, 129), (130, 153, 129, 89), (66, 93, 154, 94), (93, 83, 130, 154), (154, 130, 89, 121), (94, 154, 121, 76), (68, 99, 155, 100), (99, 85, 131, 155), (155, 131, 88, 120), (100, 155, 120, 78), (64, 122, 156, 90), (122, 82, 132, 156), (156, 132, 87, 109), (90, 156, 109, 72), (70, 96, 157, 97), (96, 84, 133, 157), (157, 133, 86, 108), (97, 157, 108, 74), (78, 120, 158, 112), (120, 88, 134, 158), (158, 134, 82, 122), (112, 158, 122, 64), (74, 108, 159, 104), (108, 86, 135, 159), (159, 135, 85, 99), (104, 159, 99, 68), (76, 121, 160, 110), (121, 89, 136, 160), (160, 136, 84, 96), (110, 160, 96, 70), (72, 109, 161, 102), (109, 87, 137, 161), (161, 137, 83, 93), (102, 161, 93, 66)])
_uv = me_cylinder_002.uv_layers.new(name='UVMap')
_uv.uv.foreach_set('vector', [1.0, 0.5, 1.0, 1.0, 0.9688, 1.0, 0.9688, 0.5, 0.9688, 0.5, 0.9688, 1.0, 0.9375, 1.0, 0.9375, 0.5, 0.9375, 0.5, 0.9375, 1.0, 0.9062, 1.0, 0.9062, 0.5, 0.9062, 0.5, 0.9062, 1.0, 0.875, 1.0, 0.875, 0.5, 0.875, 0.5, 0.875, 1.0, 0.8438, 1.0, 0.8438, 0.5, 0.8438, 0.5, 0.8438, 1.0, 0.8125, 1.0, 0.8125, 0.5, 0.8125, 0.5, 0.8125, 1.0, 0.7812, 1.0, 0.7812, 0.5, 0.7812, 0.5, 0.7812, 1.0, 0.75, 1.0, 0.75, 0.5, 0.75, 0.5, 0.75, 1.0, 0.7188, 1.0, 0.7188, 0.5, 0.7188, 0.5, 0.7188, 1.0, 0.6875, 1.0, 0.6875, 0.5, 0.6875, 0.5, 0.6875, 1.0, 0.6562, 1.0, 0.6562, 0.5, 0.6562, 0.5, 0.6562, 1.0, 0.625, 1.0, 0.625, 0.5, 0.625, 0.5, 0.625, 1.0, 0.5938, 1.0, 0.5938, 0.5, 0.5938, 0.5, 0.5938, 1.0, 0.5625, 1.0, 0.5625, 0.5, 0.5625, 0.5, 0.5625, 1.0, 0.5312, 1.0, 0.5312, 0.5, 0.5312, 0.5, 0.5312, 1.0, 0.5, 1.0, 0.5, 0.5, 0.5, 0.5, 0.5, 1.0, 0.4688, 1.0, 0.4688, 0.5, 0.4688, 0.5, 0.4688, 1.0, 0.4375, 1.0, 0.4375, 0.5, 0.4375, 0.5, 0.4375, 1.0, 0.4062, 1.0, 0.4062, 0.5, 0.4062, 0.5, 0.4062, 1.0, 0.375, 1.0, 0.375, 0.5, 0.375, 0.5, 0.375, 1.0, 0.3438, 1.0, 0.3438, 0.5, 0.3438, 0.5, 0.3438, 1.0, 0.3125, 1.0, 0.3125, 0.5, 0.3125, 0.5, 0.3125, 1.0, 0.2812, 1.0, 0.2812, 0.5, 0.2812, 0.5, 0.2812, 1.0, 0.25, 1.0, 0.25, 0.5, 0.25, 0.5, 0.25, 1.0, 0.2188, 1.0, 0.2188, 0.5, 0.2188, 0.5, 0.2188, 1.0, 0.1875, 1.0, 0.1875, 0.5, 0.1875, 0.5, 0.1875, 1.0, 0.1562, 1.0, 0.1562, 0.5, 0.1562, 0.5, 0.1562, 1.0, 0.125, 1.0, 0.125, 0.5, 0.125, 0.5, 0.125, 1.0, 0.09375, 1.0, 0.09375, 0.5, 0.09375, 0.5, 0.09375, 1.0, 0.0625, 1.0, 0.0625, 0.5, 0.2968, 0.4854, 0.25, 0.49, 0.2032, 0.4854, 0.1582, 0.4717, 0.1167, 0.4496, 0.08029, 0.4197, 0.05045, 0.3833, 0.02827, 0.3418, 0.01461, 0.2968, 0.01, 0.25, 0.01461, 0.2032, 0.02827, 0.1582, 0.05045, 0.1167, 0.08029, 0.08029, 0.1167, 0.05045, 0.1582, 0.02827, 0.2032, 0.01461, 0.25, 0.01, 0.2968, 0.01461, 0.3418, 0.02827, 0.3833, 0.05045, 0.4197, 0.08029, 0.4496, 0.1167, 0.4717, 0.1582, 0.4854, 0.2032, 0.49, 0.25, 0.4854, 0.2968, 0.4717, 0.3418, 0.4496, 0.3833, 0.4197, 0.4197, 0.3833, 0.4496, 0.3418, 0.4717, 0.0625, 0.5, 0.0625, 1.0, 0.03125, 1.0, 0.03125, 0.5, 0.03125, 0.5, 0.03125, 1.0, 0.0, 1.0, 0.0, 0.5, 0.75, 0.49, 0.7968, 0.4854, 0.8418, 0.4717, 0.8833, 0.4496, 0.9197, 0.4197, 0.9496, 0.3833, 0.9717, 0.3418, 0.9854, 0.2968, 0.99, 0.25, 0.9854, 0.2032, 0.9717, 0.1582, 0.9496, 0.1167, 0.9197, 0.08029, 0.8833, 0.05045, 0.8418, 0.02827, 0.7968, 0.01461, 0.75, 0.01, 0.7032, 0.01461, 0.6582, 0.02827, 0.6167, 0.05045, 0.5803, 0.08029, 0.5504, 0.1167, 0.5283, 0.1582, 0.5146, 0.2032, 0.51, 0.25, 0.5146, 0.2968, 0.5283, 0.3418, 0.5504, 0.3833, 0.5803, 0.4197, 0.6167, 0.4496, 0.6582, 0.4717, 0.7032, 0.4854, 0.5, 0.1274, 0.5625, 0.1275, 0.5625, 0.1892, 0.5, 0.1892, 0.5625, 0.1275, 0.625, 0.1285, 0.625, 0.1893, 0.5625, 0.1892, 0.5625, 0.1892, 0.625, 0.1893, 0.625, 0.25, 0.5625, 0.2505, 0.5, 0.1892, 0.5625, 0.1892, 0.5625, 0.2505, 0.5, 0.2506, 0.5, 0.375, 0.5625, 0.375, 0.5625, 0.4374, 0.5, 0.4374, 0.5625, 0.375, 0.625, 0.375, 0.625, 0.4375, 0.5625, 0.4374, 0.5625, 0.4374, 0.625, 0.4375, 0.625, 0.5, 0.5625, 0.4995, 0.5, 0.4374, 0.5625, 0.4374, 0.5625, 0.4995, 0.5, 0.4994, 0.5, 0.6226, 0.5625, 0.6226, 0.5625, 0.6858, 0.5, 0.6858, 0.5625, 0.6226, 0.625, 0.6226, 0.625, 0.6859, 0.5625, 0.6858, 0.5625, 0.6858, 0.625, 0.6859, 0.625, 0.75, 0.5625, 0.7495, 0.5, 0.6858, 0.5625, 0.6858, 0.5625, 0.7495, 0.5, 0.7494, 0.5, 0.875, 0.5625, 0.875, 0.5625, 0.9375, 0.5, 0.9375, 0.5625, 0.875, 0.625, 0.875, 0.625, 0.9375, 0.5625, 0.9375, 0.5625, 0.9375, 0.625, 0.9375, 0.625, 1.0, 0.5625, 1.0, 0.5, 0.9375, 0.5625, 0.9375, 0.5625, 1.0, 0.5, 1.0, 0.25, 0.6226, 0.3125, 0.6226, 0.3125, 0.6859, 0.25, 0.6859, 0.3125, 0.6226, 0.375, 0.6226, 0.375, 0.6859, 0.3125, 0.6859, 0.3125, 0.6859, 0.375, 0.6859, 0.375, 0.75, 0.3125, 0.75, 0.25, 0.6859, 0.3125, 0.6859, 0.3125, 0.75, 0.25, 0.75, 0.75, 0.6226, 0.8125, 0.6225, 0.8125, 0.6859, 0.75, 0.6859, 0.8125, 0.6225, 0.875, 0.6215, 0.875, 0.6857, 0.8125, 0.6859, 0.8125, 0.6859, 0.875, 0.6857, 0.875, 0.75, 0.8125, 0.75, 0.75, 0.6859, 0.8125, 0.6859, 0.8125, 0.75, 0.75, 0.75, 0.75, 0.5, 0.8125, 0.5, 0.8125, 0.5609, 0.75, 0.5609, 0.8125, 0.5, 0.875, 0.5, 0.875, 0.5607, 0.8125, 0.5609, 0.8125, 0.5609, 0.875, 0.5607, 0.875, 0.6215, 0.8125, 0.6225, 0.75, 0.5609, 0.8125, 0.5609, 0.8125, 0.6225, 0.75, 0.6226, 0.25, 0.5, 0.3125, 0.5, 0.3125, 0.5609, 0.25, 0.5609, 0.3125, 0.5, 0.375, 0.5, 0.375, 0.5609, 0.3125, 0.5609, 0.3125, 0.5609, 0.375, 0.5609, 0.375, 0.6226, 0.3125, 0.6226, 0.25, 0.5609, 0.3125, 0.5609, 0.3125, 0.6226, 0.25, 0.6226, 0.5, 0.4994, 0.5625, 0.4995, 0.5625, 0.5608, 0.5, 0.5608, 0.5625, 0.4995, 0.625, 0.5, 0.625, 0.5609, 0.5625, 0.5608, 0.5625, 0.5608, 0.625, 0.5609, 0.625, 0.6226, 0.5625, 0.6226, 0.5, 0.5608, 0.5625, 0.5608, 0.5625, 0.6226, 0.5, 0.6226, 0.5, 0.0, 0.5625, 0.0, 0.5625, 0.06415, 0.5, 0.06413, 0.5625, 0.0, 0.625, 0.0, 0.625, 0.06427, 0.5625, 0.06415, 0.5625, 0.06415, 0.625, 0.06427, 0.625, 0.1285, 0.5625, 0.1275, 0.5, 0.06413, 0.5625, 0.06415, 0.5625, 0.1275, 0.5, 0.1274, 0.125, 0.5, 0.1875, 0.5, 0.1875, 0.5609, 0.125, 0.5607, 0.1875, 0.5, 0.25, 0.5, 0.25, 0.5609, 0.1875, 0.5609, 0.1875, 0.5609, 0.25, 0.5609, 0.25, 0.6226, 0.1875, 0.6225, 0.125, 0.5607, 0.1875, 0.5609, 0.1875, 0.6225, 0.125, 0.6215, 0.625, 0.5, 0.6875, 0.5, 0.6875, 0.5609, 0.625, 0.5609, 0.6875, 0.5, 0.75, 0.5, 0.75, 0.5609, 0.6875, 0.5609, 0.6875, 0.5609, 0.75, 0.5609, 0.75, 0.6226, 0.6875, 0.6226, 0.625, 0.5609, 0.6875, 0.5609, 0.6875, 0.6226, 0.625, 0.6226, 0.625, 0.6226, 0.6875, 0.6226, 0.6875, 0.6859, 0.625, 0.6859, 0.6875, 0.6226, 0.75, 0.6226, 0.75, 0.6859, 0.6875, 0.6859, 0.6875, 0.6859, 0.75, 0.6859, 0.75, 0.75, 0.6875, 0.75, 0.625, 0.6859, 0.6875, 0.6859, 0.6875, 0.75, 0.625, 0.75, 0.125, 0.6215, 0.1875, 0.6225, 0.1875, 0.6859, 0.125, 0.6857, 0.1875, 0.6225, 0.25, 0.6226, 0.25, 0.6859, 0.1875, 0.6859, 0.1875, 0.6859, 0.25, 0.6859, 0.25, 0.75, 0.1875, 0.75, 0.125, 0.6857, 0.1875, 0.6859, 0.1875, 0.75, 0.125, 0.75, 0.5, 0.7494, 0.5625, 0.7495, 0.5625, 0.8124, 0.5, 0.8124, 0.5625, 0.7495, 0.625, 0.75, 0.625, 0.8125, 0.5625, 0.8124, 0.5625, 0.8124, 0.625, 0.8125, 0.625, 0.875, 0.5625, 0.875, 0.5, 0.8124, 0.5625, 0.8124, 0.5625, 0.875, 0.5, 0.875, 0.5, 0.2506, 0.5625, 0.2505, 0.5625, 0.3126, 0.5, 0.3126, 0.5625, 0.2505, 0.625, 0.25, 0.625, 0.3125, 0.5625, 0.3126, 0.5625, 0.3126, 0.625, 0.3125, 0.625, 0.375, 0.5625, 0.375, 0.5, 0.3126, 0.5625, 0.3126, 0.5625, 0.375, 0.5, 0.375, 0.375, 0.25, 0.4375, 0.2505, 0.4375, 0.3126, 0.375, 0.3125, 0.4375, 0.2505, 0.5, 0.2506, 0.5, 0.3126, 0.4375, 0.3126, 0.4375, 0.3126, 0.5, 0.3126, 0.5, 0.375, 0.4375, 0.375, 0.375, 0.3125, 0.4375, 0.3126, 0.4375, 0.375, 0.375, 0.375, 0.375, 0.75, 0.4375, 0.7495, 0.4375, 0.8124, 0.375, 0.8125, 0.4375, 0.7495, 0.5, 0.7494, 0.5, 0.8124, 0.4375, 0.8124, 0.4375, 0.8124, 0.5, 0.8124, 0.5, 0.875, 0.4375, 0.875, 0.375, 0.8125, 0.4375, 0.8124, 0.4375, 0.875, 0.375, 0.875, 0.375, 0.0, 0.4375, 0.0, 0.4375, 0.06415, 0.375, 0.06427, 0.4375, 0.0, 0.5, 0.0, 0.5, 0.06413, 0.4375, 0.06415, 0.4375, 0.06415, 0.5, 0.06413, 0.5, 0.1274, 0.4375, 0.1275, 0.375, 0.06427, 0.4375, 0.06415, 0.4375, 0.1275, 0.375, 0.1285, 0.375, 0.5, 0.4375, 0.4995, 0.4375, 0.5608, 0.375, 0.5609, 0.4375, 0.4995, 0.5, 0.4994, 0.5, 0.5608, 0.4375, 0.5608, 0.4375, 0.5608, 0.5, 0.5608, 0.5, 0.6226, 0.4375, 0.6226, 0.375, 0.5609, 0.4375, 0.5608, 0.4375, 0.6226, 0.375, 0.6226, 0.375, 0.875, 0.4375, 0.875, 0.4375, 0.9375, 0.375, 0.9375, 0.4375, 0.875, 0.5, 0.875, 0.5, 0.9375, 0.4375, 0.9375, 0.4375, 0.9375, 0.5, 0.9375, 0.5, 1.0, 0.4375, 1.0, 0.375, 0.9375, 0.4375, 0.9375, 0.4375, 1.0, 0.375, 1.0, 0.375, 0.6226, 0.4375, 0.6226, 0.4375, 0.6858, 0.375, 0.6859, 0.4375, 0.6226, 0.5, 0.6226, 0.5, 0.6858, 0.4375, 0.6858, 0.4375, 0.6858, 0.5, 0.6858, 0.5, 0.7494, 0.4375, 0.7495, 0.375, 0.6859, 0.4375, 0.6858, 0.4375, 0.7495, 0.375, 0.75, 0.375, 0.375, 0.4375, 0.375, 0.4375, 0.4374, 0.375, 0.4375, 0.4375, 0.375, 0.5, 0.375, 0.5, 0.4374, 0.4375, 0.4374, 0.4375, 0.4374, 0.5, 0.4374, 0.5, 0.4994, 0.4375, 0.4995, 0.375, 0.4375, 0.4375, 0.4374, 0.4375, 0.4995, 0.375, 0.5, 0.375, 0.1285, 0.4375, 0.1275, 0.4375, 0.1892, 0.375, 0.1893, 0.4375, 0.1275, 0.5, 0.1274, 0.5, 0.1892, 0.4375, 0.1892, 0.4375, 0.1892, 0.5, 0.1892, 0.5, 0.2506, 0.4375, 0.2505, 0.375, 0.1893, 0.4375, 0.1892, 0.4375, 0.2505, 0.375, 0.25])
me_cylinder_002.update()

# ---- objects
ob_rock_1 = bpy.data.objects.new('Rock_1', me_cube)
ob_light = bpy.data.objects.new('Light', light_light)
ob_camera = bpy.data.objects.new('Camera', cam_camera)
ob_tree_1 = bpy.data.objects.new('Tree_1', me_cylinder)
ob_tree_2 = bpy.data.objects.new('Tree_2', me_cylinder_001)
ob_tree_3 = bpy.data.objects.new('Tree_3', me_cylinder_002)

# ---- transforms, parenting, visibility, modifiers, constraints
ob_rock_1.location = (0.0, 0.0, 0.0)
ob_rock_1.lock_rotations_4d = False
ob_rock_1.empty_display_type = 'ARROWS'
ob_rock_1.lineart.crease_threshold = 0.0
ob_light.location = (4.076, 1.005, 5.904)
ob_light.rotation_euler = (0.6503, 0.05522, 1.866)
ob_light.lock_rotations_4d = False
ob_light.empty_display_type = 'ARROWS'
ob_light.color = (0.0, 0.0, 0.0, 0.0)
ob_light.lineart.crease_threshold = 0.0
ob_camera.location = (7.359, -6.926, 4.958)
ob_camera.rotation_euler = (1.109, 0.0, 0.8149)
ob_camera.lock_rotations_4d = False
ob_camera.empty_display_type = 'ARROWS'
ob_camera.color = (0.0, 0.0, 0.0, 0.0)
ob_camera.display_type = 'WIRE'
ob_camera.lineart.crease_threshold = 0.0
ob_tree_1.location = (0.0, -12.33, 0.0)
ob_tree_2.location = (0.0, -26.93, 0.0)
ob_tree_3.location = (13.83, 0.0, 0.0)

# ---- collection membership
col_collection.objects.link(ob_rock_1)
col_collection.objects.link(ob_light)
col_collection.objects.link(ob_camera)
col_collection.objects.link(ob_tree_1)
col_collection.objects.link(ob_tree_2)
col_collection.objects.link(ob_tree_3)

# ---- scene / render settings (as saved in the file)
scene.camera = ob_camera
scene.frame_start = 1; scene.frame_end = 250; scene.frame_set(0)
scene.render.engine = 'BLENDER_EEVEE_NEXT'
scene.cycles.sampling_pattern = 'TABULATED_SOBOL'
bpy.context.view_layer.update()
